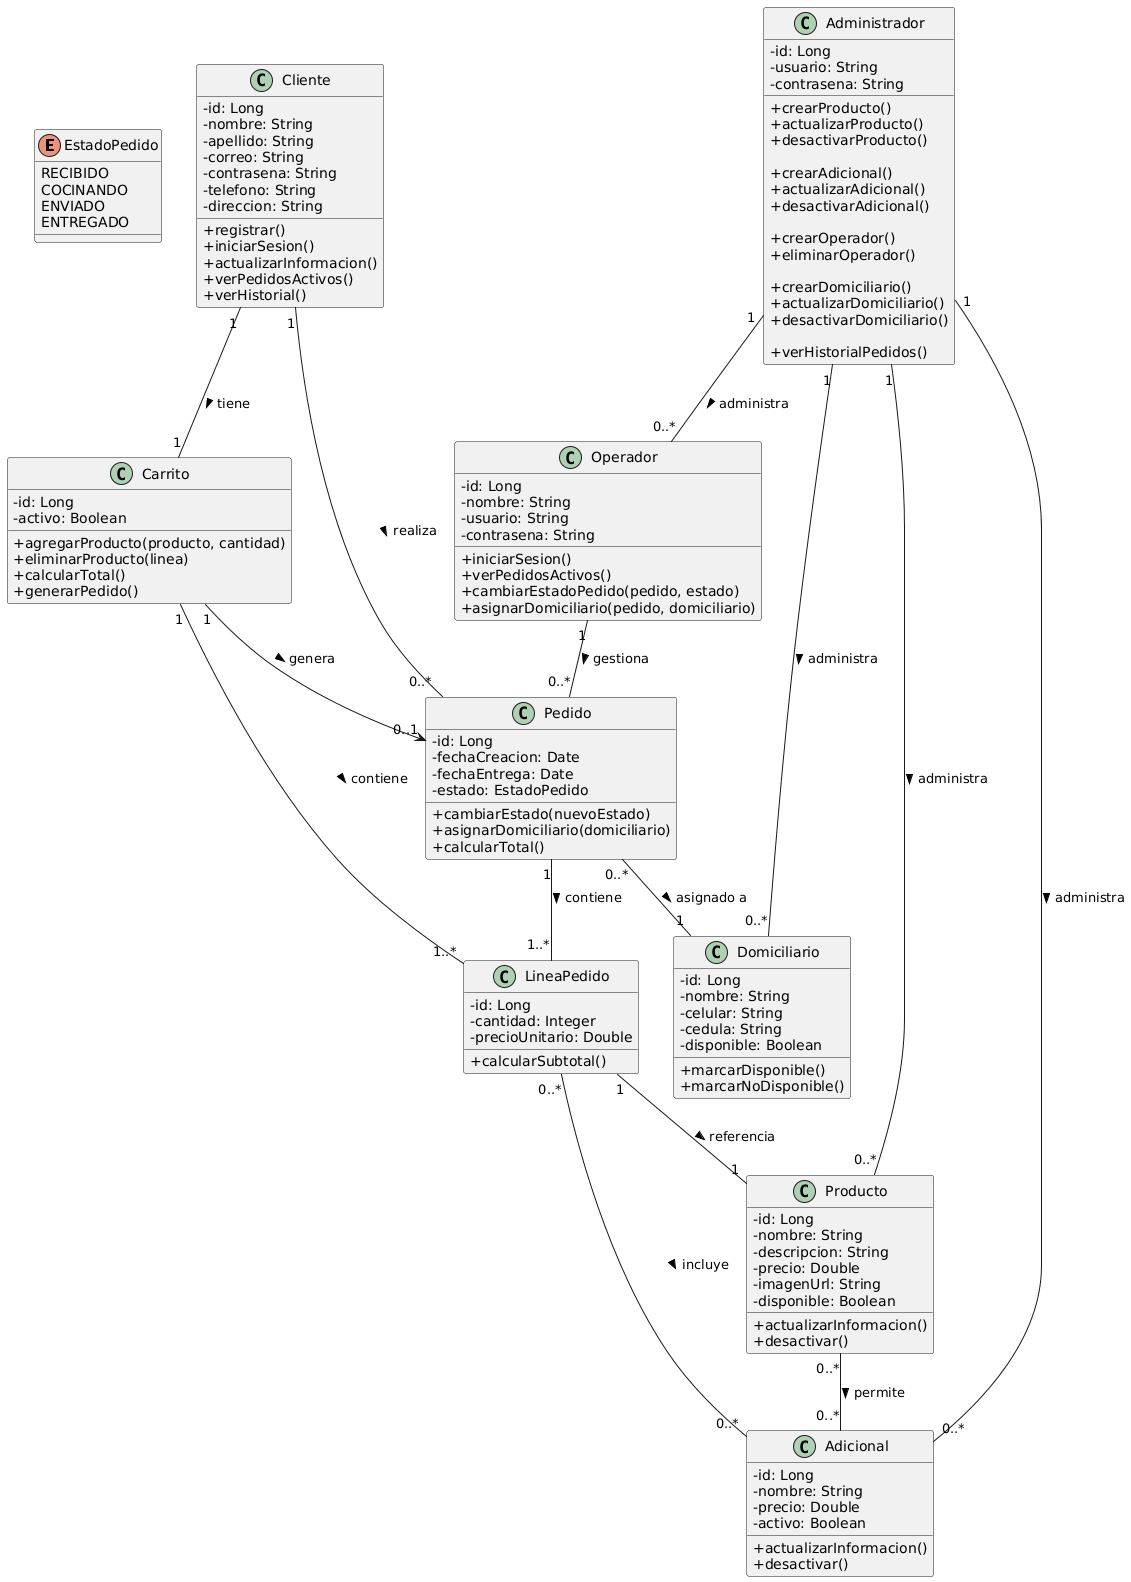

The diagram above was rendered by PlantUML. Its source (embedded in the PNG):
@startuml
skinparam classAttributeIconSize 0

' =========================
' ENUM
' =========================

enum EstadoPedido {
  RECIBIDO
  COCINANDO
  ENVIADO
  ENTREGADO
}

' =========================
' CLIENTE
' =========================

class Cliente {
  - id: Long
  - nombre: String
  - apellido: String
  - correo: String
  - contrasena: String
  - telefono: String
  - direccion: String
  
  + registrar()
  + iniciarSesion()
  + actualizarInformacion()
  + verPedidosActivos()
  + verHistorial()
}

' =========================
' CARRITO
' =========================

class Carrito {
  - id: Long
  - activo: Boolean
  
  + agregarProducto(producto, cantidad)
  + eliminarProducto(linea)
  + calcularTotal()
  + generarPedido()
}

' =========================
' PEDIDO
' =========================

class Pedido {
  - id: Long
  - fechaCreacion: Date
  - fechaEntrega: Date
  - estado: EstadoPedido
  
  + cambiarEstado(nuevoEstado)
  + asignarDomiciliario(domiciliario)
  + calcularTotal()
}

' =========================
' LINEA PEDIDO (ÚNICA)
' =========================

class LineaPedido {
  - id: Long
  - cantidad: Integer
  - precioUnitario: Double
  
  + calcularSubtotal()
}

' =========================
' PRODUCTO Y ADICIONAL
' =========================

class Producto {
  - id: Long
  - nombre: String
  - descripcion: String
  - precio: Double
  - imagenUrl: String
  - disponible: Boolean
  
  + actualizarInformacion()
  + desactivar()
}

class Adicional {
  - id: Long
  - nombre: String
  - precio: Double
  - activo: Boolean
  
  + actualizarInformacion()
  + desactivar()
}

' =========================
' OPERADOR
' =========================

class Operador {
  - id: Long
  - nombre: String
  - usuario: String
  - contrasena: String
  
  + iniciarSesion()
  + verPedidosActivos()
  + cambiarEstadoPedido(pedido, estado)
  + asignarDomiciliario(pedido, domiciliario)
}

' =========================
' DOMICILIARIO
' =========================

class Domiciliario {
  - id: Long
  - nombre: String
  - celular: String
  - cedula: String
  - disponible: Boolean
  
  + marcarDisponible()
  + marcarNoDisponible()
}

' =========================
' ADMINISTRADOR
' =========================

class Administrador {
  - id: Long
  - usuario: String
  - contrasena: String
  
  + crearProducto()
  + actualizarProducto()
  + desactivarProducto()
  
  + crearAdicional()
  + actualizarAdicional()
  + desactivarAdicional()
  
  + crearOperador()
  + eliminarOperador()
  
  + crearDomiciliario()
  + actualizarDomiciliario()
  + desactivarDomiciliario()
  
  + verHistorialPedidos()
}

' =========================
' RELACIONES
' =========================

Cliente "1" -- "1" Carrito : tiene >
Cliente "1" -- "0..*" Pedido : realiza >

Carrito "1" -- "1..*" LineaPedido : contiene >
Pedido "1" -- "1..*" LineaPedido : contiene >

LineaPedido "1" -- "1" Producto : referencia >
LineaPedido "0..*" -- "0..*" Adicional : incluye >

Carrito "1" --> "0..1" Pedido : genera >

Pedido "0..*" -- "1" Domiciliario : asignado a >

Producto "0..*" -- "0..*" Adicional : permite >

Operador "1" -- "0..*" Pedido : gestiona >
Administrador "1" -- "0..*" Producto : administra >
Administrador "1" -- "0..*" Adicional : administra >
Administrador "1" -- "0..*" Operador : administra >
Administrador "1" -- "0..*" Domiciliario : administra >
@enduml